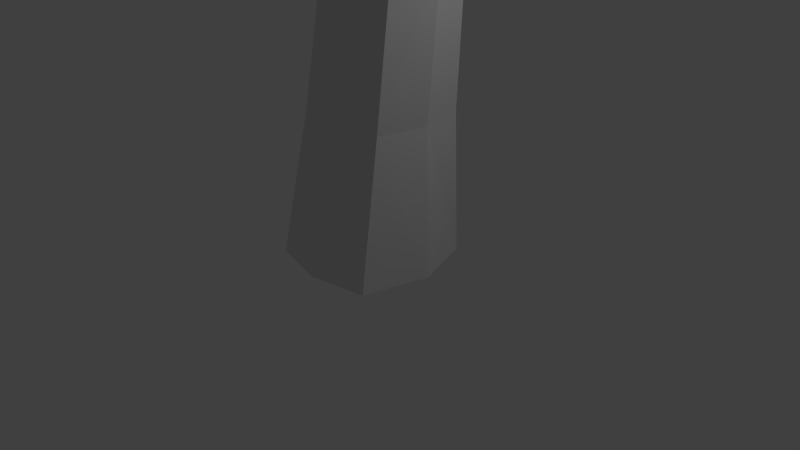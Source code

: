 # Source: palm.blend  (saved by Blender 2.76.0; exported with 4.5.12 LTS)
import bpy
from mathutils import Matrix  # noqa: F401  (used for matrix-valued properties, if any)

bpy.ops.wm.read_factory_settings(use_empty=True)
scene = bpy.context.scene
scene.name = 'Scene'

# ---- collections
col_collection_1 = bpy.data.collections.new('Collection 1'); scene.collection.children.link(col_collection_1)

# ---- materials (node trees are filled in below, after node groups)
mat_material = bpy.data.materials.new('Material')
mat_material.alpha_threshold = 0.0
mat_material.use_transparent_shadow = False
mat_material.roughness = 0.5
mat_material.line_color = (0.0, 0.0, 0.0, 1.0)

# ---- material node trees

# ---- world
world_world = bpy.data.worlds.new('World'); scene.world = world_world
world_world.color = (0.05088, 0.05088, 0.05088)
world_world.use_sun_shadow = False
world_world.sun_shadow_jitter_overblur = 0.0
world_world.cycles.sampling_method = 'MANUAL'
world_world.cycles.sample_map_resolution = 256

# ---- cameras
cam_camera = bpy.data.cameras.new('Camera')
cam_camera.clip_end = 100.0
cam_camera.lens = 35.0
cam_camera.sensor_width = 32.0
cam_camera.sensor_height = 18.0
cam_camera.ortho_scale = 7.314
cam_camera.dof.focus_distance = 0.0
cam_camera.dof.aperture_fstop = 128.0

# ---- lights
light_lamp = bpy.data.lights.new('Lamp', 'POINT')
light_lamp.transmission_factor = 0.0
light_lamp.cutoff_distance = 30.0
light_lamp.energy = 100.0
light_lamp.shadow_buffer_clip_start = 1.001
light_lamp.shadow_soft_size = 0.1
light_lamp.shadow_maximum_resolution = 0.006
light_lamp.use_absolute_resolution = True
light_lamp.cycles.use_multiple_importance_sampling = False

# ---- meshes
me_cube = bpy.data.meshes.new('Cube')
me_cube.from_pydata([(0.7154, 0.7865, 0.06729), (0.7688, -0.8577, 0.06729), (-0.7688, -0.8221, 0.06729), (-0.751, 0.6976, 0.06729), (0.8186, 0.6206, 1.981), (0.8186, -0.6206, 1.981), (-0.4226, -0.6206, 1.981), (-0.4226, 0.6206, 1.981), (0.9995, 0.5405, 3.803), (0.9995, -0.5405, 3.803), (-0.08159, -0.5405, 3.803), (-0.08159, 0.5405, 3.803), (2.489, 0.4537, 10.5), (2.489, -0.4537, 10.5), (1.581, -0.4537, 10.5), (1.581, 0.4537, 10.5), (2.6, 0.4595, 11.58), (2.63, -0.4902, 11.66), (1.654, -0.4857, 11.66), (1.55, 0.4121, 11.58), (1.802, 0.4837, 7.322), (1.802, -0.4837, 7.322), (0.8349, -0.4837, 7.322), (0.8349, 0.4837, 7.322), (2.235, 0.4791, 9.023), (1.277, -0.4791, 9.023), (2.235, -0.4791, 9.023), (1.277, 0.4791, 9.023), (1.371, -0.5308, 5.572), (0.3092, 0.5308, 5.572), (1.371, 0.5308, 5.572), (0.3092, -0.5308, 5.572), (1.788e-07, 1.0, 0.06729), (0.0, -1.0, 0.06729), (0.198, 0.769, 1.981), (0.198, -0.769, 1.981), (0.4589, 0.7012, 3.803), (0.4589, -0.7012, 3.803), (2.036, 0.5964, 10.52), (2.036, -0.5964, 10.52), (2.061, 0.5028, 11.74), (2.151, -0.5723, 11.85), (1.319, -0.6505, 7.322), (1.319, 0.6505, 7.322), (1.756, -0.6428, 9.025), (1.756, 0.6428, 9.025), (0.84, 0.6919, 5.572), (0.84, -0.6919, 5.572), (1.0, -5.96e-08, 0.06729), (-0.9111, 0.03558, 0.06729), (0.967, -3.185e-07, 1.981), (-0.5711, 1.156e-07, 1.981), (1.16, -4.255e-07, 3.803), (-0.2422, 6.624e-08, 3.803), (2.632, -4.076e-07, 10.52), (1.44, 1.208e-08, 10.52), (2.703, -0.02047, 11.79), (1.509, -0.04908, 11.8), (0.6681, 4.793e-08, 7.322), (1.969, -4.404e-07, 7.322), (1.113, 3.478e-08, 9.025), (2.399, -4.476e-07, 9.025), (1.532, -4.545e-07, 5.572), (0.1481, 5.6e-08, 5.572), (2.104, -0.05216, 12.19), (8.941e-08, 1.192e-07, 0.06729), (3.697, -1.216, 13.68), (3.064, -1.173, 13.73), (3.729, -0.9294, 13.76), (3.071, -0.8945, 13.85), (3.151, 1.328, 13.12), (2.862, 1.353, 13.2), (3.144, 0.7206, 13.23), (2.86, 0.724, 13.37), (-1.421, 0.5589, 13.99), (-0.5254, 0.5705, 13.86), (-1.44, 0.3345, 14.04), (-0.5318, 0.3908, 13.92), (0.4011, -2.23, 15.25), (0.6506, -2.25, 15.31), (0.5194, -1.465, 15.2), (0.7409, -1.473, 15.28), (-0.1874, 0.2046, 13.07), (-0.1663, 0.4842, 12.99), (0.5349, 0.5148, 12.99), (0.5365, 0.2528, 13.12), (1.261, -1.593, 13.73), (0.968, -1.564, 13.65), (1.019, -0.8725, 13.69), (1.312, -0.8802, 13.83), (4.406, -1.839, 15.36), (3.714, -1.735, 15.29), (4.431, -1.594, 15.43), (3.727, -1.519, 15.38), (3.767, 2.026, 14.77), (3.526, 2.047, 14.84), (3.687, 1.351, 14.75), (3.476, 1.359, 14.83), (-3.129, 0.3765, 13.67), (-3.152, 0.1393, 13.71), (-2.109, 0.07387, 13.03), (-2.085, 0.3196, 12.99), (-4.305, 0.2313, 12.55), (-4.336, -0.07449, 12.6), (-2.948, -0.1499, 11.78), (-2.915, 0.1739, 11.72), (-4.015, 0.04338, 11.08), (-4.04, -0.1965, 11.12), (-2.914, -0.2749, 10.35), (-2.887, -0.01104, 10.3), (0.4407, -6.0, 13.56), (0.6806, -6.026, 13.61), (1.099, -5.607, 12.45), (0.8594, -5.581, 12.4), (6.971, -1.328, 12.41), (7.0, -1.091, 12.46), (7.438, -1.796, 13.65), (7.467, -1.559, 13.7), (3.268, 4.558, 11.8), (2.95, 4.593, 11.87), (3.942, 5.232, 13.59), (3.625, 5.267, 13.66), (3.092, 5.378, 10.39), (2.809, 5.41, 10.45), (3.691, 5.978, 11.98), (3.409, 6.009, 12.04), (3.865, 3.64, 14.47), (3.626, 3.666, 14.53), (3.022, 3.12, 13.09), (3.339, 3.085, 13.02), (7.565, -0.7527, 9.962), (7.6, -0.4667, 10.02), (7.957, -1.285, 11.64), (7.981, -1.088, 11.68), (5.591, -1.501, 13.86), (6.085, -1.99, 15.16), (6.114, -1.748, 15.21), (5.62, -1.257, 13.92), (0.9, -3.817, 13.82), (0.6522, -3.79, 13.77), (0.2137, -4.236, 14.99), (0.459, -4.261, 15.04), (0.9557, -6.508, 12.21), (1.155, -6.53, 12.25), (1.728, -6.179, 10.83), (1.438, -6.148, 10.77)], [], [(65, 33, 2, 49), (35, 5, 9, 37), (48, 50, 5, 1), (33, 35, 6, 2), (49, 51, 7, 3), (34, 32, 3, 7), (61, 24, 12, 54), (50, 4, 8, 52), (51, 6, 10, 53), (34, 7, 11, 36), (55, 14, 18, 57), (60, 25, 14, 55), (45, 27, 15, 38), (44, 26, 13, 39), (139, 138, 112, 113), (38, 15, 19, 40), (39, 13, 17, 41), (54, 12, 16, 56), (47, 28, 21, 42), (46, 29, 23, 43), (63, 31, 22, 58), (62, 30, 20, 59), (42, 21, 26, 44), (43, 23, 27, 45), (58, 22, 25, 60), (59, 20, 24, 61), (52, 8, 30, 62), (53, 10, 31, 63), (36, 11, 29, 46), (37, 9, 28, 47), (10, 37, 47, 31), (8, 36, 46, 30), (20, 43, 45, 24), (22, 42, 44, 25), (30, 46, 43, 20), (31, 47, 42, 22), (14, 39, 41, 18), (12, 38, 40, 16), (56, 64, 69, 68), (25, 44, 39, 14), (24, 45, 38, 12), (4, 34, 36, 8), (4, 0, 32, 34), (1, 5, 35, 33), (6, 35, 37, 10), (48, 1, 33, 65), (0, 48, 65, 32), (56, 16, 70, 72), (11, 53, 63, 29), (9, 52, 62, 28), (21, 59, 61, 26), (23, 58, 60, 27), (28, 62, 59, 21), (29, 63, 58, 23), (13, 54, 56, 17), (76, 74, 98, 99), (27, 60, 55, 15), (15, 55, 57, 19), (7, 51, 53, 11), (5, 50, 52, 9), (26, 61, 54, 13), (2, 6, 51, 49), (0, 4, 50, 48), (32, 65, 49, 3), (68, 69, 93, 92), (17, 56, 68, 66), (64, 41, 67, 69), (41, 17, 66, 67), (71, 73, 97, 95), (64, 56, 72, 73), (16, 40, 71, 70), (40, 64, 73, 71), (75, 74, 76, 77), (85, 84, 75, 77), (82, 85, 77, 76), (84, 83, 74, 75), (81, 80, 78, 79), (88, 87, 78, 80), (89, 88, 80, 81), (86, 89, 81, 79), (40, 19, 83, 84), (57, 64, 85, 82), (64, 40, 84, 85), (19, 57, 82, 83), (41, 64, 89, 86), (64, 57, 88, 89), (57, 18, 87, 88), (18, 41, 86, 87), (92, 93, 91, 90), (67, 66, 90, 91), (69, 67, 91, 93), (135, 134, 114, 116), (94, 95, 97, 96), (127, 126, 120, 121), (73, 72, 96, 97), (72, 70, 94, 96), (101, 100, 104, 105), (83, 82, 100, 101), (74, 83, 101, 98), (82, 76, 99, 100), (102, 105, 109, 106), (100, 99, 103, 104), (98, 101, 105, 102), (99, 98, 102, 103), (109, 108, 107, 106), (103, 102, 106, 107), (105, 104, 108, 109), (104, 103, 107, 108), (113, 112, 144, 145), (140, 139, 113, 110), (138, 141, 111, 112), (141, 140, 110, 111), (115, 117, 133, 131), (136, 135, 116, 117), (134, 137, 115, 114), (137, 136, 117, 115), (118, 119, 123, 122), (129, 128, 119, 118), (128, 127, 121, 119), (126, 129, 118, 120), (122, 123, 125, 124), (120, 118, 122, 124), (121, 120, 124, 125), (119, 121, 125, 123), (94, 70, 129, 126), (71, 95, 127, 128), (70, 71, 128, 129), (95, 94, 126, 127), (130, 131, 133, 132), (114, 115, 131, 130), (116, 114, 130, 132), (117, 116, 132, 133), (68, 92, 136, 137), (66, 68, 137, 134), (92, 90, 135, 136), (90, 66, 134, 135), (79, 78, 140, 141), (86, 79, 141, 138), (78, 87, 139, 140), (87, 86, 138, 139), (145, 144, 143, 142), (112, 111, 143, 144), (110, 113, 145, 142), (111, 110, 142, 143)])
_uv = me_cube.uv_layers.new(name='UVMap')
_uv.uv.foreach_set('vector', [0.0, 0.0, 1.0, 0.0, 1.0, 1.0, 0.0, 1.0, 0.0, 0.0, 1.0, 0.0, 1.0, 1.0, 0.0, 1.0, 0.0, 0.0, 1.0, 0.0, 1.0, 1.0, 0.0, 1.0, 0.0, 0.0, 1.0, 0.0, 1.0, 1.0, 0.0, 1.0, 0.0, 0.0, 1.0, 0.0, 1.0, 1.0, 0.0, 1.0, 0.0, 0.0, 1.0, 0.0, 1.0, 1.0, 0.0, 1.0, 0.0, 0.0, 1.0, 0.0, 1.0, 1.0, 0.0, 1.0, 0.0, 0.0, 1.0, 0.0, 1.0, 1.0, 0.0, 1.0, 0.0, 0.0, 1.0, 0.0, 1.0, 1.0, 0.0, 1.0, 0.0, 0.0, 1.0, 0.0, 1.0, 1.0, 0.0, 1.0, 0.0, 0.0, 1.0, 0.0, 1.0, 1.0, 0.0, 1.0, 0.0, 0.0, 1.0, 0.0, 1.0, 1.0, 0.0, 1.0, 0.0, 0.0, 1.0, 0.0, 1.0, 1.0, 0.0, 1.0, 0.0, 0.0, 1.0, 0.0, 1.0, 1.0, 0.0, 1.0, 0.0, 0.0, 1.0, 0.0, 1.0, 1.0, 0.0, 1.0, 0.0, 0.0, 1.0, 0.0, 1.0, 1.0, 0.0, 1.0, 0.0, 0.0, 1.0, 0.0, 1.0, 1.0, 0.0, 1.0, 0.0, 0.0, 1.0, 0.0, 1.0, 1.0, 0.0, 1.0, 0.0, 0.0, 1.0, 0.0, 1.0, 1.0, 0.0, 1.0, 0.0, 0.0, 1.0, 0.0, 1.0, 1.0, 0.0, 1.0, 0.0, 0.0, 1.0, 0.0, 1.0, 1.0, 0.0, 1.0, 0.0, 0.0, 1.0, 0.0, 1.0, 1.0, 0.0, 1.0, 0.0, 0.0, 1.0, 0.0, 1.0, 1.0, 0.0, 1.0, 0.0, 0.0, 1.0, 0.0, 1.0, 1.0, 0.0, 1.0, 0.0, 0.0, 1.0, 0.0, 1.0, 1.0, 0.0, 1.0, 0.0, 0.0, 1.0, 0.0, 1.0, 1.0, 0.0, 1.0, 0.0, 0.0, 1.0, 0.0, 1.0, 1.0, 0.0, 1.0, 0.0, 0.0, 1.0, 0.0, 1.0, 1.0, 0.0, 1.0, 0.0, 0.0, 1.0, 0.0, 1.0, 1.0, 0.0, 1.0, 0.0, 0.0, 1.0, 0.0, 1.0, 1.0, 0.0, 1.0, 0.0, 0.0, 1.0, 0.0, 1.0, 1.0, 0.0, 1.0, 0.0, 0.0, 1.0, 0.0, 1.0, 1.0, 0.0, 1.0, 0.0, 0.0, 1.0, 0.0, 1.0, 1.0, 0.0, 1.0, 0.0, 0.0, 1.0, 0.0, 1.0, 1.0, 0.0, 1.0, 0.0, 0.0, 1.0, 0.0, 1.0, 1.0, 0.0, 1.0, 0.0, 0.0, 1.0, 0.0, 1.0, 1.0, 0.0, 1.0, 0.0, 0.0, 1.0, 0.0, 1.0, 1.0, 0.0, 1.0, 0.0, 0.0, 1.0, 0.0, 1.0, 1.0, 0.0, 1.0, 0.0, 0.0, 1.0, 0.0, 1.0, 1.0, 0.0, 1.0, 0.0, 0.0, 1.0, 0.0, 1.0, 1.0, 0.0, 1.0, 0.0, 0.0, 1.0, 0.0, 1.0, 1.0, 0.0, 1.0, 0.0, 0.0, 1.0, 0.0, 1.0, 1.0, 0.0, 1.0, 0.0, 0.0, 1.0, 0.0, 1.0, 1.0, 0.0, 1.0, 0.0, 0.0, 1.0, 0.0, 1.0, 1.0, 0.0, 1.0, 0.0, 0.0, 1.0, 0.0, 1.0, 1.0, 0.0, 1.0, 0.0, 0.0, 1.0, 0.0, 1.0, 1.0, 0.0, 1.0, 0.0, 0.0, 1.0, 0.0, 1.0, 1.0, 0.0, 1.0, 0.0, 0.0, 1.0, 0.0, 1.0, 1.0, 0.0, 1.0, 0.0, 0.0, 1.0, 0.0, 1.0, 1.0, 0.0, 1.0, 0.0, 0.0, 1.0, 0.0, 1.0, 1.0, 0.0, 1.0, 0.0, 0.0, 1.0, 0.0, 1.0, 1.0, 0.0, 1.0, 0.0, 0.0, 1.0, 0.0, 1.0, 1.0, 0.0, 1.0, 0.0, 0.0, 1.0, 0.0, 1.0, 1.0, 0.0, 1.0, 0.0, 0.0, 1.0, 0.0, 1.0, 1.0, 0.0, 1.0, 0.0, 0.0, 1.0, 0.0, 1.0, 1.0, 0.0, 1.0, 0.0, 0.0, 1.0, 0.0, 1.0, 1.0, 0.0, 1.0, 0.0, 0.0, 1.0, 0.0, 1.0, 1.0, 0.0, 1.0, 0.0, 0.0, 1.0, 0.0, 1.0, 1.0, 0.0, 1.0, 0.0, 0.0, 1.0, 0.0, 1.0, 1.0, 0.0, 1.0, 0.0, 0.0, 1.0, 0.0, 1.0, 1.0, 0.0, 1.0, 0.0, 0.0, 1.0, 0.0, 1.0, 1.0, 0.0, 1.0, 0.0, 0.0, 1.0, 0.0, 1.0, 1.0, 0.0, 1.0, 0.0, 0.0, 1.0, 0.0, 1.0, 1.0, 0.0, 1.0, 0.0, 0.0, 1.0, 0.0, 1.0, 1.0, 0.0, 1.0, 0.0, 0.0, 1.0, 0.0, 1.0, 1.0, 0.0, 1.0, 0.0, 0.0, 1.0, 0.0, 1.0, 1.0, 0.0, 1.0, 0.0, 0.0, 1.0, 0.0, 1.0, 1.0, 0.0, 1.0, 0.0, 0.0, 1.0, 0.0, 1.0, 1.0, 0.0, 1.0, 0.0, 0.0, 1.0, 0.0, 1.0, 1.0, 0.0, 1.0, 0.0, 0.0, 1.0, 0.0, 1.0, 1.0, 0.0, 1.0, 0.0, 0.0, 1.0, 0.0, 1.0, 1.0, 0.0, 1.0, 0.0, 0.0, 1.0, 0.0, 1.0, 1.0, 0.0, 1.0, 0.0, 0.0, 1.0, 0.0, 1.0, 1.0, 0.0, 1.0, 0.0, 0.0, 1.0, 0.0, 1.0, 1.0, 0.0, 1.0, 0.0, 0.0, 1.0, 0.0, 1.0, 1.0, 0.0, 1.0, 0.0, 0.0, 1.0, 0.0, 1.0, 1.0, 0.0, 1.0, 0.0, 0.0, 1.0, 0.0, 1.0, 1.0, 0.0, 1.0, 0.0, 0.0, 1.0, 0.0, 1.0, 1.0, 0.0, 1.0, 0.0, 0.0, 1.0, 0.0, 1.0, 1.0, 0.0, 1.0, 0.0, 0.0, 1.0, 0.0, 1.0, 1.0, 0.0, 1.0, 0.0, 0.0, 1.0, 0.0, 1.0, 1.0, 0.0, 1.0, 0.0, 0.0, 1.0, 0.0, 1.0, 1.0, 0.0, 1.0, 0.0, 0.0, 1.0, 0.0, 1.0, 1.0, 0.0, 1.0, 0.0, 0.0, 1.0, 0.0, 1.0, 1.0, 0.0, 1.0, 0.0, 0.0, 1.0, 0.0, 1.0, 1.0, 0.0, 1.0, 0.0, 0.0, 1.0, 0.0, 1.0, 1.0, 0.0, 1.0, 0.0, 0.0, 1.0, 0.0, 1.0, 1.0, 0.0, 1.0, 0.0, 0.0, 1.0, 0.0, 1.0, 1.0, 0.0, 1.0, 0.0, 0.0, 1.0, 0.0, 1.0, 1.0, 0.0, 1.0, 0.0, 0.0, 1.0, 0.0, 1.0, 1.0, 0.0, 1.0, 0.0, 0.0, 1.0, 0.0, 1.0, 1.0, 0.0, 1.0, 0.0, 0.0, 1.0, 0.0, 1.0, 1.0, 0.0, 1.0, 0.0, 0.0, 1.0, 0.0, 1.0, 1.0, 0.0, 1.0, 0.0, 0.0, 1.0, 0.0, 1.0, 1.0, 0.0, 1.0, 0.0, 0.0, 1.0, 0.0, 1.0, 1.0, 0.0, 1.0, 0.0, 0.0, 1.0, 0.0, 1.0, 1.0, 0.0, 1.0, 0.0, 0.0, 1.0, 0.0, 1.0, 1.0, 0.0, 1.0, 0.0, 0.0, 1.0, 0.0, 1.0, 1.0, 0.0, 1.0, 0.0, 0.0, 1.0, 0.0, 1.0, 1.0, 0.0, 1.0, 0.0, 0.0, 1.0, 0.0, 1.0, 1.0, 0.0, 1.0, 0.0, 0.0, 1.0, 0.0, 1.0, 1.0, 0.0, 1.0, 0.0, 0.0, 1.0, 0.0, 1.0, 1.0, 0.0, 1.0, 0.0, 0.0, 1.0, 0.0, 1.0, 1.0, 0.0, 1.0, 0.0, 0.0, 1.0, 0.0, 1.0, 1.0, 0.0, 1.0, 0.0, 0.0, 1.0, 0.0, 1.0, 1.0, 0.0, 1.0, 0.0, 0.0, 1.0, 0.0, 1.0, 1.0, 0.0, 1.0, 0.0, 0.0, 1.0, 0.0, 1.0, 1.0, 0.0, 1.0, 0.0, 0.0, 1.0, 0.0, 1.0, 1.0, 0.0, 1.0, 0.0, 0.0, 1.0, 0.0, 1.0, 1.0, 0.0, 1.0, 0.0, 0.0, 1.0, 0.0, 1.0, 1.0, 0.0, 1.0, 0.0, 0.0, 1.0, 0.0, 1.0, 1.0, 0.0, 1.0, 0.0, 0.0, 1.0, 0.0, 1.0, 1.0, 0.0, 1.0, 0.0, 0.0, 1.0, 0.0, 1.0, 1.0, 0.0, 1.0, 0.0, 0.0, 1.0, 0.0, 1.0, 1.0, 0.0, 1.0, 0.0, 0.0, 1.0, 0.0, 1.0, 1.0, 0.0, 1.0, 0.0, 0.0, 1.0, 0.0, 1.0, 1.0, 0.0, 1.0, 0.0, 0.0, 1.0, 0.0, 1.0, 1.0, 0.0, 1.0, 0.0, 0.0, 1.0, 0.0, 1.0, 1.0, 0.0, 1.0, 0.0, 0.0, 1.0, 0.0, 1.0, 1.0, 0.0, 1.0, 0.0, 0.0, 1.0, 0.0, 1.0, 1.0, 0.0, 1.0, 0.0, 0.0, 1.0, 0.0, 1.0, 1.0, 0.0, 1.0, 0.0, 0.0, 1.0, 0.0, 1.0, 1.0, 0.0, 1.0, 0.0, 0.0, 1.0, 0.0, 1.0, 1.0, 0.0, 1.0, 0.0, 0.0, 1.0, 0.0, 1.0, 1.0, 0.0, 1.0, 0.0, 0.0, 1.0, 0.0, 1.0, 1.0, 0.0, 1.0, 0.0, 0.0, 1.0, 0.0, 1.0, 1.0, 0.0, 1.0, 0.0, 0.0, 1.0, 0.0, 1.0, 1.0, 0.0, 1.0, 0.0, 0.0, 1.0, 0.0, 1.0, 1.0, 0.0, 1.0, 0.0, 0.0, 1.0, 0.0, 1.0, 1.0, 0.0, 1.0, 0.0, 0.0, 1.0, 0.0, 1.0, 1.0, 0.0, 1.0, 0.0, 0.0, 1.0, 0.0, 1.0, 1.0, 0.0, 1.0, 0.0, 0.0, 1.0, 0.0, 1.0, 1.0, 0.0, 1.0, 0.0, 0.0, 1.0, 0.0, 1.0, 1.0, 0.0, 1.0, 0.0, 0.0, 1.0, 0.0, 1.0, 1.0, 0.0, 1.0, 0.0, 0.0, 1.0, 0.0, 1.0, 1.0, 0.0, 1.0, 0.0, 0.0, 1.0, 0.0, 1.0, 1.0, 0.0, 1.0, 0.0, 0.0, 1.0, 0.0, 1.0, 1.0, 0.0, 1.0, 0.0, 0.0, 1.0, 0.0, 1.0, 1.0, 0.0, 1.0, 0.0, 0.0, 1.0, 0.0, 1.0, 1.0, 0.0, 1.0, 0.0, 0.0, 1.0, 0.0, 1.0, 1.0, 0.0, 1.0, 0.0, 0.0, 1.0, 0.0, 1.0, 1.0, 0.0, 1.0, 0.0, 0.0, 1.0, 0.0, 1.0, 1.0, 0.0, 1.0, 0.0, 0.0, 1.0, 0.0, 1.0, 1.0, 0.0, 1.0, 0.0, 0.0, 1.0, 0.0, 1.0, 1.0, 0.0, 1.0])
me_cube.materials.append(mat_material)
me_cube.use_remesh_preserve_volume = False
me_cube.use_remesh_preserve_attributes = False
me_cube.use_mirror_vertex_groups = False
me_cube.update()

# ---- objects
ob_cube = bpy.data.objects.new('Cube', me_cube)
ob_lamp = bpy.data.objects.new('Lamp', light_lamp)
ob_camera = bpy.data.objects.new('Camera', cam_camera)

# ---- transforms, parenting, visibility, modifiers, constraints
ob_cube.location = (0.0, 0.0, 0.0)
ob_cube.lock_rotations_4d = False
ob_cube.empty_display_type = 'ARROWS'
ob_cube.lineart.crease_threshold = 0.0
ob_lamp.location = (4.076, 1.005, 5.904)
ob_lamp.rotation_euler = (0.6503, 0.05522, 1.866)
ob_lamp.lock_rotations_4d = False
ob_lamp.empty_display_type = 'ARROWS'
ob_lamp.color = (0.0, 0.0, 0.0, 0.0)
ob_lamp.lineart.crease_threshold = 0.0
ob_camera.location = (7.481, -6.508, 5.344)
ob_camera.rotation_euler = (1.109, 0.01082, 0.8149)
ob_camera.lock_rotations_4d = False
ob_camera.empty_display_type = 'ARROWS'
ob_camera.color = (0.0, 0.0, 0.0, 0.0)
ob_camera.display_type = 'WIRE'
ob_camera.lineart.crease_threshold = 0.0

# ---- collection membership
col_collection_1.objects.link(ob_cube)
col_collection_1.objects.link(ob_lamp)
col_collection_1.objects.link(ob_camera)

# ---- scene / render settings (as saved in the file)
scene.camera = ob_camera
scene.frame_start = 1; scene.frame_end = 250; scene.frame_set(1)
scene.render.engine = 'BLENDER_EEVEE_NEXT'
scene.render.resolution_percentage = 50
scene.render.dither_intensity = 0.0
scene.cycles.use_denoising = False
scene.cycles.samples = 10
scene.cycles.sampling_pattern = 'TABULATED_SOBOL'
scene.cycles.light_sampling_threshold = 0.0
scene.cycles.use_adaptive_sampling = False
scene.cycles.use_light_tree = False
scene.cycles.blur_glossy = 0.0
scene.cycles.pixel_filter_type = 'GAUSSIAN'
scene.cycles.sample_clamp_indirect = 0.0
scene.view_settings.view_transform = 'Standard'
bpy.context.view_layer.update()
